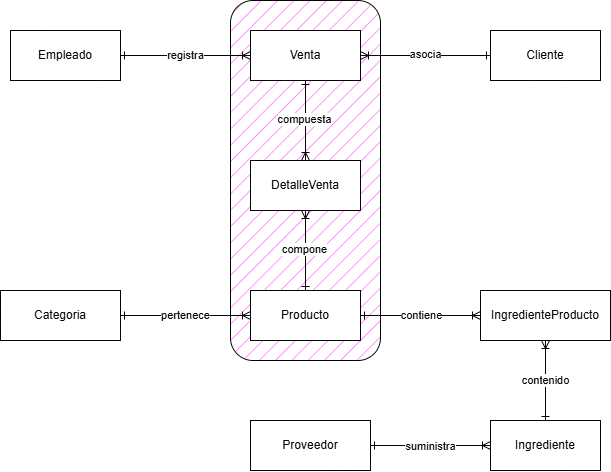

The diagram above was exported from draw.io. Its source (the exported page's mxGraphModel, read from the mxfile embedded in the PNG):
<mxGraphModel dx="870" dy="507" grid="1" gridSize="10" guides="1" tooltips="1" connect="1" arrows="1" fold="1" page="0" pageScale="1" pageWidth="827" pageHeight="1169" math="0" shadow="0" adaptiveColors="none">
  <root>
    <mxCell id="0" />
    <mxCell id="1" parent="0" />
    <mxCell id="BItVhCfjqws1w0ueyV8S-30" value="" style="rounded=1;whiteSpace=wrap;html=1;strokeWidth=1;fillStyle=hatch;fillColor=#FF66FF;" parent="1" vertex="1">
      <mxGeometry x="530" y="350" width="150" height="360" as="geometry" />
    </mxCell>
    <mxCell id="BItVhCfjqws1w0ueyV8S-3" value="" style="edgeStyle=orthogonalEdgeStyle;rounded=0;orthogonalLoop=1;jettySize=auto;html=1;endArrow=ERoneToMany;endFill=0;startArrow=ERone;startFill=0;" parent="1" source="BItVhCfjqws1w0ueyV8S-1" target="BItVhCfjqws1w0ueyV8S-2" edge="1">
      <mxGeometry relative="1" as="geometry" />
    </mxCell>
    <mxCell id="BItVhCfjqws1w0ueyV8S-36" value="registra" style="edgeLabel;html=1;align=center;verticalAlign=middle;resizable=0;points=[];" parent="BItVhCfjqws1w0ueyV8S-3" connectable="0" vertex="1">
      <mxGeometry x="-0.0154" relative="1" as="geometry">
        <mxPoint as="offset" />
      </mxGeometry>
    </mxCell>
    <mxCell id="BItVhCfjqws1w0ueyV8S-1" value="Empleado" style="html=1;whiteSpace=wrap;" parent="1" vertex="1">
      <mxGeometry x="310" y="380" width="110" height="50" as="geometry" />
    </mxCell>
    <mxCell id="BItVhCfjqws1w0ueyV8S-7" value="" style="edgeStyle=orthogonalEdgeStyle;rounded=0;orthogonalLoop=1;jettySize=auto;html=1;startArrow=ERoneToMany;startFill=0;endArrow=ERone;endFill=0;" parent="1" source="BItVhCfjqws1w0ueyV8S-2" target="BItVhCfjqws1w0ueyV8S-6" edge="1">
      <mxGeometry relative="1" as="geometry" />
    </mxCell>
    <mxCell id="BItVhCfjqws1w0ueyV8S-37" value="asocia" style="edgeLabel;html=1;align=center;verticalAlign=middle;resizable=0;points=[];" parent="BItVhCfjqws1w0ueyV8S-7" connectable="0" vertex="1">
      <mxGeometry x="0.0022" y="1" relative="1" as="geometry">
        <mxPoint as="offset" />
      </mxGeometry>
    </mxCell>
    <mxCell id="BItVhCfjqws1w0ueyV8S-13" value="" style="edgeStyle=orthogonalEdgeStyle;rounded=0;orthogonalLoop=1;jettySize=auto;html=1;startArrow=ERone;startFill=0;endArrow=ERoneToMany;endFill=0;" parent="1" source="BItVhCfjqws1w0ueyV8S-2" target="BItVhCfjqws1w0ueyV8S-12" edge="1">
      <mxGeometry relative="1" as="geometry" />
    </mxCell>
    <mxCell id="BItVhCfjqws1w0ueyV8S-33" value="compuesta" style="edgeLabel;html=1;align=center;verticalAlign=middle;resizable=0;points=[];" parent="BItVhCfjqws1w0ueyV8S-13" connectable="0" vertex="1">
      <mxGeometry x="-0.0357" y="-1" relative="1" as="geometry">
        <mxPoint as="offset" />
      </mxGeometry>
    </mxCell>
    <mxCell id="BItVhCfjqws1w0ueyV8S-2" value="Venta" style="html=1;whiteSpace=wrap;" parent="1" vertex="1">
      <mxGeometry x="550" y="380" width="110" height="50" as="geometry" />
    </mxCell>
    <mxCell id="BItVhCfjqws1w0ueyV8S-6" value="Cliente" style="html=1;whiteSpace=wrap;" parent="1" vertex="1">
      <mxGeometry x="790" y="380" width="110" height="50" as="geometry" />
    </mxCell>
    <mxCell id="BItVhCfjqws1w0ueyV8S-15" value="" style="edgeStyle=orthogonalEdgeStyle;rounded=0;orthogonalLoop=1;jettySize=auto;html=1;startArrow=ERoneToMany;startFill=0;endArrow=ERone;endFill=0;" parent="1" source="BItVhCfjqws1w0ueyV8S-12" target="BItVhCfjqws1w0ueyV8S-14" edge="1">
      <mxGeometry relative="1" as="geometry" />
    </mxCell>
    <mxCell id="BItVhCfjqws1w0ueyV8S-34" value="compone" style="edgeLabel;html=1;align=center;verticalAlign=middle;resizable=0;points=[];" parent="BItVhCfjqws1w0ueyV8S-15" connectable="0" vertex="1">
      <mxGeometry x="-0.0429" y="-1" relative="1" as="geometry">
        <mxPoint as="offset" />
      </mxGeometry>
    </mxCell>
    <mxCell id="BItVhCfjqws1w0ueyV8S-12" value="DetalleVenta" style="html=1;whiteSpace=wrap;" parent="1" vertex="1">
      <mxGeometry x="550" y="510" width="110" height="50" as="geometry" />
    </mxCell>
    <mxCell id="BItVhCfjqws1w0ueyV8S-17" value="" style="edgeStyle=orthogonalEdgeStyle;rounded=0;orthogonalLoop=1;jettySize=auto;html=1;startArrow=ERoneToMany;startFill=0;endArrow=ERone;endFill=0;" parent="1" source="BItVhCfjqws1w0ueyV8S-14" target="BItVhCfjqws1w0ueyV8S-16" edge="1">
      <mxGeometry relative="1" as="geometry" />
    </mxCell>
    <mxCell id="BItVhCfjqws1w0ueyV8S-38" value="pertenece" style="edgeLabel;html=1;align=center;verticalAlign=middle;resizable=0;points=[];" parent="BItVhCfjqws1w0ueyV8S-17" connectable="0" vertex="1">
      <mxGeometry x="-0.0022" relative="1" as="geometry">
        <mxPoint as="offset" />
      </mxGeometry>
    </mxCell>
    <mxCell id="BItVhCfjqws1w0ueyV8S-19" value="" style="edgeStyle=orthogonalEdgeStyle;rounded=0;orthogonalLoop=1;jettySize=auto;html=1;startArrow=ERone;startFill=0;endArrow=ERoneToMany;endFill=0;" parent="1" source="BItVhCfjqws1w0ueyV8S-14" target="BItVhCfjqws1w0ueyV8S-18" edge="1">
      <mxGeometry relative="1" as="geometry" />
    </mxCell>
    <mxCell id="BItVhCfjqws1w0ueyV8S-39" value="contiene" style="edgeLabel;html=1;align=center;verticalAlign=middle;resizable=0;points=[];" parent="BItVhCfjqws1w0ueyV8S-19" connectable="0" vertex="1">
      <mxGeometry x="0.0095" relative="1" as="geometry">
        <mxPoint as="offset" />
      </mxGeometry>
    </mxCell>
    <mxCell id="BItVhCfjqws1w0ueyV8S-14" value="Producto" style="html=1;whiteSpace=wrap;" parent="1" vertex="1">
      <mxGeometry x="550" y="640" width="110" height="50" as="geometry" />
    </mxCell>
    <mxCell id="BItVhCfjqws1w0ueyV8S-16" value="Categoria" style="html=1;whiteSpace=wrap;" parent="1" vertex="1">
      <mxGeometry x="300" y="640" width="120" height="50" as="geometry" />
    </mxCell>
    <mxCell id="BItVhCfjqws1w0ueyV8S-23" value="" style="edgeStyle=orthogonalEdgeStyle;rounded=0;orthogonalLoop=1;jettySize=auto;html=1;startArrow=ERoneToMany;startFill=0;endArrow=ERone;endFill=0;" parent="1" source="BItVhCfjqws1w0ueyV8S-18" target="BItVhCfjqws1w0ueyV8S-22" edge="1">
      <mxGeometry relative="1" as="geometry" />
    </mxCell>
    <mxCell id="BItVhCfjqws1w0ueyV8S-40" value="contenido" style="edgeLabel;html=1;align=center;verticalAlign=middle;resizable=0;points=[];" parent="BItVhCfjqws1w0ueyV8S-23" connectable="0" vertex="1">
      <mxGeometry x="-0.0071" relative="1" as="geometry">
        <mxPoint as="offset" />
      </mxGeometry>
    </mxCell>
    <mxCell id="BItVhCfjqws1w0ueyV8S-18" value="IngredienteProducto" style="html=1;whiteSpace=wrap;" parent="1" vertex="1">
      <mxGeometry x="780" y="640" width="130" height="50" as="geometry" />
    </mxCell>
    <mxCell id="BItVhCfjqws1w0ueyV8S-26" value="" style="edgeStyle=orthogonalEdgeStyle;rounded=0;orthogonalLoop=1;jettySize=auto;html=1;endArrow=ERone;endFill=0;startArrow=ERoneToMany;startFill=0;entryX=1;entryY=0.5;entryDx=0;entryDy=0;" parent="1" source="BItVhCfjqws1w0ueyV8S-22" target="BItVhCfjqws1w0ueyV8S-27" edge="1">
      <mxGeometry relative="1" as="geometry">
        <mxPoint x="675" y="795" as="targetPoint" />
      </mxGeometry>
    </mxCell>
    <mxCell id="UZfdk5jHzIpcwbNqMjrR-1" value="suministra" style="edgeLabel;html=1;align=center;verticalAlign=middle;resizable=0;points=[];" vertex="1" connectable="0" parent="BItVhCfjqws1w0ueyV8S-26">
      <mxGeometry x="0.0029" y="1" relative="1" as="geometry">
        <mxPoint as="offset" />
      </mxGeometry>
    </mxCell>
    <mxCell id="BItVhCfjqws1w0ueyV8S-22" value="Ingrediente" style="html=1;whiteSpace=wrap;" parent="1" vertex="1">
      <mxGeometry x="790" y="770" width="110" height="50" as="geometry" />
    </mxCell>
    <mxCell id="BItVhCfjqws1w0ueyV8S-27" value="Proveedor" style="html=1;whiteSpace=wrap;" parent="1" vertex="1">
      <mxGeometry x="550" y="770" width="120" height="50" as="geometry" />
    </mxCell>
  </root>
</mxGraphModel>